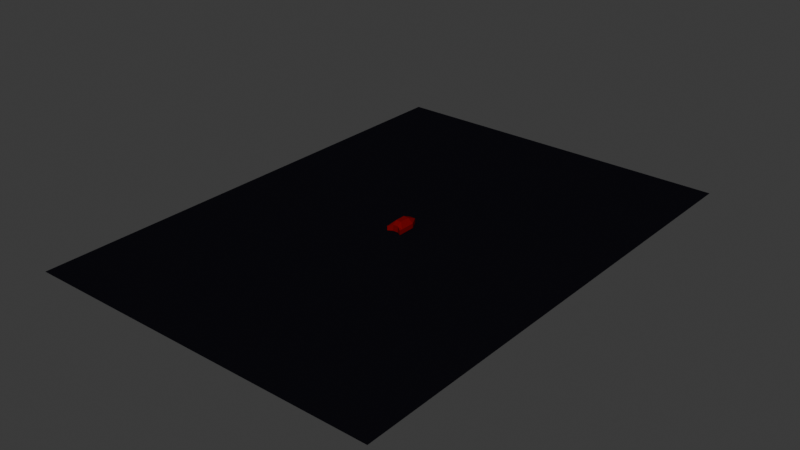 # Source: player-ship.blend  (saved by Blender 4.4.32; exported with 4.5.12 LTS)
import bpy
from mathutils import Matrix  # noqa: F401  (used for matrix-valued properties, if any)

bpy.ops.wm.read_factory_settings(use_empty=True)
scene = bpy.context.scene
scene.name = 'Scene'

# ---- collections
col_player = bpy.data.collections.new('Player'); scene.collection.children.link(col_player)
col_genericbackground = bpy.data.collections.new('GenericBackground'); scene.collection.children.link(col_genericbackground)

# ---- materials (node trees are filled in below, after node groups)
mat_playershiphullmaterial = bpy.data.materials.new('PlayerShipHullMaterial')
mat_playershiphullmaterial.alpha_threshold = 0.0
mat_playershiphullmaterial.roughness = 0.5
mat_playershiphullmaterial.line_color = (0.0, 0.0, 0.0, 1.0)
mat_backgroundmaterial = bpy.data.materials.new('BackgroundMaterial')

# ---- material node trees
mat_playershiphullmaterial.use_nodes = True; mat_playershiphullmaterial.node_tree.nodes.clear()
_N = mat_playershiphullmaterial.node_tree.nodes; _L = mat_playershiphullmaterial.node_tree.links
n0 = _N.new('ShaderNodeOutputMaterial'); n0.name = 'Material Output'; n0.location = (300, 300)
n1 = _N.new('ShaderNodeBsdfPrincipled'); n1.name = 'Principled BSDF'; n1.location = (10, 300)
n1.inputs[0].default_value = (0.1753, 0.002655, 0.002229, 1.0)
n1.inputs[3].default_value = 1.45
n1.inputs[13].default_value = 0.0
_L.new(n1.outputs[0], n0.inputs[0])
n0.is_active_output = True
mat_backgroundmaterial.use_nodes = True; mat_backgroundmaterial.node_tree.nodes.clear()
_N = mat_backgroundmaterial.node_tree.nodes; _L = mat_backgroundmaterial.node_tree.links
n0 = _N.new('ShaderNodeBsdfPrincipled'); n0.name = 'Principled BSDF'; n0.location = (10, 300)
n0.inputs[0].default_value = (0.005247, 0.004978, 0.007488, 1.0)
n0.inputs[13].default_value = 0.0
n1 = _N.new('ShaderNodeOutputMaterial'); n1.name = 'Material Output'; n1.location = (300, 300)
_L.new(n0.outputs[0], n1.inputs[0])
n1.is_active_output = True

# ---- world
world_world = bpy.data.worlds.new('World'); scene.world = world_world
world_world.use_nodes = True; world_world.node_tree.nodes.clear()
_N = world_world.node_tree.nodes; _L = world_world.node_tree.links
n0 = _N.new('ShaderNodeOutputWorld'); n0.name = 'World Output'; n0.location = (300, 300)
n1 = _N.new('ShaderNodeBackground'); n1.name = 'Background'; n1.location = (10, 300)
n1.inputs[0].default_value = (0.05088, 0.05088, 0.05088, 1.0)
_L.new(n1.outputs[0], n0.inputs[0])
n0.is_active_output = True
world_world.color = (0.05088, 0.05088, 0.05088)
world_world.sun_shadow_jitter_overblur = 0.0

# ---- meshes
me_playershiphull = bpy.data.meshes.new('PlayerShipHull')
me_playershiphull.from_pydata([(10.6, 13.13, 6.533), (10.6, 13.13, 0.0), (10.6, -13.13, 6.533), (10.6, -13.13, 0.0), (0.0, 26.1, 6.817), (0.0, 26.1, 0.0), (0.0, -9.109, 8.751), (0.0, -9.109, 0.0), (3.896, 26.1, 0.0), (3.896, -9.109, 8.751), (3.896, -9.109, 0.0), (3.896, 26.1, 6.817), (0.0, 18.33, 0.0), (10.6, 7.338, 6.533), (0.0, 12.31, 13.13), (10.6, 7.338, 0.0), (3.896, 18.33, 0.0), (3.896, 12.31, 13.13), (0.0, -2.956, 0.0), (10.6, -8.543, 6.533), (3.896, -2.956, 0.0), (3.896, -2.956, 13.13), (0.0, -2.956, 13.13), (10.6, -8.543, 0.0)], [], [(21, 22, 6, 9), (10, 9, 6, 7), (20, 23, 3, 10), (23, 19, 2, 3), (8, 11, 0, 1), (5, 4, 11, 8), (18, 20, 10, 7), (3, 2, 9, 10), (19, 21, 9, 2), (0, 11, 17, 13), (5, 8, 16, 12), (1, 0, 13, 15), (8, 1, 15, 16), (11, 4, 14, 17), (13, 17, 21, 19), (12, 16, 20, 18), (15, 13, 19, 23), (16, 15, 23, 20), (17, 14, 22, 21)])
_uv = me_playershiphull.uv_layers.new(name='UVMap')
_uv.uv.foreach_set('vector', [0.8008, 0.7063, 0.875, 0.7063, 0.875, 0.75, 0.8008, 0.75, 0.375, 0.9258, 0.625, 0.9258, 0.625, 1.0, 0.375, 1.0, 0.1992, 0.7063, 0.375, 0.7063, 0.375, 0.75, 0.1992, 0.75, 0.375, 0.7063, 0.625, 0.7063, 0.625, 0.75, 0.375, 0.75, 0.375, 0.3242, 0.625, 0.3242, 0.625, 0.5, 0.375, 0.5, 0.375, 0.25, 0.625, 0.25, 0.625, 0.3242, 0.375, 0.3242, 0.125, 0.7063, 0.1992, 0.7063, 0.1992, 0.75, 0.125, 0.75, 0.375, 0.75, 0.625, 0.75, 0.625, 0.9258, 0.375, 0.9258, 0.625, 0.7063, 0.8008, 0.7063, 0.8008, 0.75, 0.625, 0.75, 0.625, 0.5, 0.8008, 0.5, 0.8008, 0.5552, 0.625, 0.5552, 0.125, 0.5, 0.1992, 0.5, 0.1992, 0.5552, 0.125, 0.5552, 0.375, 0.5, 0.625, 0.5, 0.625, 0.5552, 0.375, 0.5552, 0.1992, 0.5, 0.375, 0.5, 0.375, 0.5552, 0.1992, 0.5552, 0.8008, 0.5, 0.875, 0.5, 0.875, 0.5552, 0.8008, 0.5552, 0.625, 0.5552, 0.8008, 0.5552, 0.8008, 0.7063, 0.625, 0.7063, 0.125, 0.5552, 0.1992, 0.5552, 0.1992, 0.7063, 0.125, 0.7063, 0.375, 0.5552, 0.625, 0.5552, 0.625, 0.7063, 0.375, 0.7063, 0.1992, 0.5552, 0.375, 0.5552, 0.375, 0.7063, 0.1992, 0.7063, 0.8008, 0.5552, 0.875, 0.5552, 0.875, 0.7063, 0.8008, 0.7063])
me_playershiphull.materials.append(mat_playershiphullmaterial)
me_playershiphull.use_mirror_vertex_groups = False
me_playershiphull.update()
me_plane = bpy.data.meshes.new('Plane')
me_plane.from_pydata([(-259.8, -360.0, 0.0), (259.8, -360.0, 0.0), (-259.8, 360.0, 0.0), (259.8, 360.0, 0.0)], [], [(0, 1, 3, 2)])
_uv = me_plane.uv_layers.new(name='UVMap')
_uv.uv.foreach_set('vector', [0.0, 0.0, 1.0, 0.0, 1.0, 1.0, 0.0, 1.0])
me_plane.materials.append(mat_backgroundmaterial)
me_plane.update()

# ---- objects
ob_playership = bpy.data.objects.new('PlayerShip', me_playershiphull)
ob_backgroundplane = bpy.data.objects.new('BackgroundPlane', me_plane)

# ---- transforms, parenting, visibility, modifiers, constraints
ob_playership.location = (0.0, 0.0, 0.0)
ob_playership.lock_rotations_4d = False
ob_playership.empty_display_type = 'ARROWS'
ob_playership.lineart.crease_threshold = 0.0
_m = ob_playership.modifiers.new('Mirror', 'MIRROR')
ob_backgroundplane.location = (0.0, 0.0, -1.0)

# ---- collection membership
col_player.objects.link(ob_playership)
col_genericbackground.objects.link(ob_backgroundplane)

# ---- scene / render settings (as saved in the file)
scene.frame_start = 1; scene.frame_end = 250; scene.frame_set(1)
scene.render.engine = 'BLENDER_EEVEE_NEXT'
bpy.context.view_layer.update()

# ---- added for rendering (the .blend has no active camera and no usable light): camera, sun
cam_auto = bpy.data.cameras.new('AutoCamera')
cam_auto.lens = 50.0
cam_auto.sensor_width = 36.0
cam_auto.clip_end = 14419.4
ob_auto_camera = bpy.data.objects.new('AutoCamera', cam_auto)
scene.collection.objects.link(ob_auto_camera)
ob_auto_camera.location = (821.62, -985.944, 663.363)
ob_auto_camera.rotation_euler = (1.09748, -7.21219e-08, 0.694738)
scene.camera = ob_auto_camera
light_auto_sun = bpy.data.lights.new('AutoSun', 'SUN')
light_auto_sun.energy = 3.0
light_auto_sun.angle = 0.0523599
ob_auto_sun = bpy.data.objects.new('AutoSun', light_auto_sun)
scene.collection.objects.link(ob_auto_sun)
ob_auto_sun.rotation_euler = (0.872665, 0.174533, 0.523599)
bpy.context.view_layer.update()
